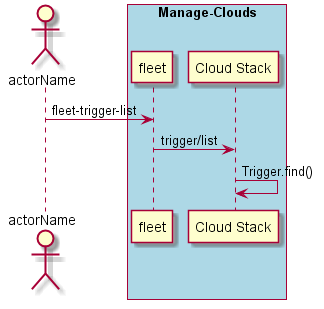

The diagram above was rendered by PlantUML. Its source (embedded in the PNG):
@startuml
Actor "actorName" as A

box "Manage-Clouds" #lightblue
participant "fleet" as S
A -> S : fleet-trigger-list
participant "Cloud Stack" as CS
S -> CS : trigger/list
CS -> CS : Trigger.find()
end box

@enduml